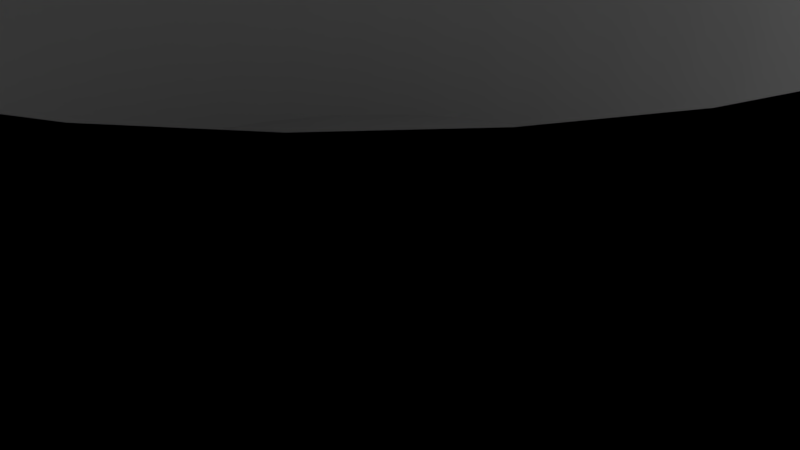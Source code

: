 # Source: sky.blend  (saved by Blender 2.79.0; exported with 4.5.12 LTS)
import bpy
from mathutils import Matrix  # noqa: F401  (used for matrix-valued properties, if any)

bpy.ops.wm.read_factory_settings(use_empty=True)
scene = bpy.context.scene
scene.name = 'Scene'

# ---- collections
col_collection_1 = bpy.data.collections.new('Collection 1'); scene.collection.children.link(col_collection_1)

# ---- world
world_world = bpy.data.worlds.new('World'); scene.world = world_world
world_world.use_nodes = True; world_world.node_tree.nodes.clear()
_N = world_world.node_tree.nodes; _L = world_world.node_tree.links
n0 = _N.new('ShaderNodeOutputWorld'); n0.name = 'World Output'; n0.location = (300, 300)
n0.is_active_output = True
world_world.color = (0.05088, 0.05088, 0.05088)
world_world.use_sun_shadow = False
world_world.sun_shadow_jitter_overblur = 0.0
world_world.cycles.sampling_method = 'MANUAL'

# ---- cameras
cam_camera = bpy.data.cameras.new('Camera')
cam_camera.clip_end = 100.0
cam_camera.lens = 35.0
cam_camera.sensor_width = 32.0
cam_camera.sensor_height = 18.0
cam_camera.ortho_scale = 7.314
cam_camera.dof.focus_distance = 0.0
cam_camera.dof.aperture_fstop = 128.0

# ---- lights
light_lamp = bpy.data.lights.new('Lamp', 'POINT')
light_lamp.transmission_factor = 0.0
light_lamp.cutoff_distance = 30.0
light_lamp.energy = 100.0
light_lamp.shadow_buffer_clip_start = 1.001
light_lamp.shadow_soft_size = 0.1
light_lamp.shadow_maximum_resolution = 0.006
light_lamp.use_absolute_resolution = True

# ---- meshes
me_cylinder_001 = bpy.data.meshes.new('Cylinder.001')
me_cylinder_001.from_pydata([(0.0, 1.0, -2.0), (0.0, 1.0, 2.0), (0.1951, 0.9808, -2.0), (0.1951, 0.9808, 2.0), (0.3827, 0.9239, -2.0), (0.3827, 0.9239, 2.0), (0.5556, 0.8315, -2.0), (0.5556, 0.8315, 2.0), (0.7071, 0.7071, -2.0), (0.7071, 0.7071, 2.0), (0.8315, 0.5556, -2.0), (0.8315, 0.5556, 2.0), (0.9239, 0.3827, -2.0), (0.9239, 0.3827, 2.0), (0.9808, 0.1951, -2.0), (0.9808, 0.1951, 2.0), (1.0, 7.55e-08, -2.0), (1.0, 7.55e-08, 2.0), (0.9808, -0.1951, -2.0), (0.9808, -0.1951, 2.0), (0.9239, -0.3827, -2.0), (0.9239, -0.3827, 2.0), (0.8315, -0.5556, -2.0), (0.8315, -0.5556, 2.0), (0.7071, -0.7071, -2.0), (0.7071, -0.7071, 2.0), (0.5556, -0.8315, -2.0), (0.5556, -0.8315, 2.0), (0.3827, -0.9239, -2.0), (0.3827, -0.9239, 2.0), (0.1951, -0.9808, -2.0), (0.1951, -0.9808, 2.0), (-3.258e-07, -1.0, -2.0), (-3.258e-07, -1.0, 2.0), (-0.1951, -0.9808, -2.0), (-0.1951, -0.9808, 2.0), (-0.3827, -0.9239, -2.0), (-0.3827, -0.9239, 2.0), (-0.5556, -0.8315, -2.0), (-0.5556, -0.8315, 2.0), (-0.7071, -0.7071, -2.0), (-0.7071, -0.7071, 2.0), (-0.8315, -0.5556, -2.0), (-0.8315, -0.5556, 2.0), (-0.9239, -0.3827, -2.0), (-0.9239, -0.3827, 2.0), (-0.9808, -0.1951, -2.0), (-0.9808, -0.1951, 2.0), (-1.0, 9.656e-07, -2.0), (-1.0, 9.656e-07, 2.0), (-0.9808, 0.1951, -2.0), (-0.9808, 0.1951, 2.0), (-0.9239, 0.3827, -2.0), (-0.9239, 0.3827, 2.0), (-0.8315, 0.5556, -2.0), (-0.8315, 0.5556, 2.0), (-0.7071, 0.7071, -2.0), (-0.7071, 0.7071, 2.0), (-0.5556, 0.8315, -2.0), (-0.5556, 0.8315, 2.0), (-0.3827, 0.9239, -2.0), (-0.3827, 0.9239, 2.0), (-0.1951, 0.9808, -2.0), (-0.1951, 0.9808, 2.0)], [], [(0, 1, 3, 2), (2, 3, 5, 4), (4, 5, 7, 6), (6, 7, 9, 8), (8, 9, 11, 10), (10, 11, 13, 12), (12, 13, 15, 14), (14, 15, 17, 16), (16, 17, 19, 18), (18, 19, 21, 20), (20, 21, 23, 22), (22, 23, 25, 24), (24, 25, 27, 26), (26, 27, 29, 28), (28, 29, 31, 30), (30, 31, 33, 32), (32, 33, 35, 34), (34, 35, 37, 36), (36, 37, 39, 38), (38, 39, 41, 40), (40, 41, 43, 42), (42, 43, 45, 44), (44, 45, 47, 46), (46, 47, 49, 48), (48, 49, 51, 50), (50, 51, 53, 52), (52, 53, 55, 54), (54, 55, 57, 56), (56, 57, 59, 58), (58, 59, 61, 60), (60, 61, 63, 62), (62, 63, 1, 0), (0, 2, 4, 6, 8, 10, 12, 14, 16, 18, 20, 22, 24, 26, 28, 30, 32, 34, 36, 38, 40, 42, 44, 46, 48, 50, 52, 54, 56, 58, 60, 62)])
me_cylinder_001.polygons.foreach_set('use_smooth', [True] * 33)
_uv = me_cylinder_001.uv_layers.new(name='UVMap')
_uv.uv.foreach_set('vector', [0.03966, 0.5698, 0.08944, 0.848, 0.02722, 0.8627, 0.01098, 0.5764, 1.011, 0.5764, 1.027, 0.8627, 0.9599, 0.8613, 0.982, 0.5758, 0.982, 0.5758, 0.9599, 0.8613, 0.8994, 0.8444, 0.9535, 0.5681, 0.9535, 0.5681, 0.8994, 0.8444, 0.8511, 0.8164, 0.9258, 0.5536, 0.9258, 0.5536, 0.8511, 0.8164, 0.8134, 0.7818, 0.8994, 0.533, 0.8994, 0.533, 0.8134, 0.7818, 0.7827, 0.7438, 0.8743, 0.5072, 0.8743, 0.5072, 0.7827, 0.7438, 0.7564, 0.7042, 0.8506, 0.477, 0.8506, 0.477, 0.7564, 0.7042, 0.7327, 0.6643, 0.8279, 0.4434, 0.8279, 0.4434, 0.7327, 0.6643, 0.7103, 0.625, 0.8058, 0.4071, 0.8058, 0.4071, 0.7103, 0.625, 0.6883, 0.587, 0.7838, 0.3688, 0.7838, 0.3688, 0.6883, 0.587, 0.6662, 0.5511, 0.7613, 0.3294, 0.7613, 0.3294, 0.6662, 0.5511, 0.6433, 0.518, 0.7372, 0.2895, 0.7372, 0.2895, 0.6433, 0.518, 0.6194, 0.4884, 0.7104, 0.2501, 0.7104, 0.2501, 0.6194, 0.4884, 0.5941, 0.4634, 0.6788, 0.2124, 0.6788, 0.2124, 0.5941, 0.4634, 0.5675, 0.4437, 0.6396, 0.1787, 0.6396, 0.1787, 0.5675, 0.4437, 0.5397, 0.4302, 0.5894, 0.152, 0.5894, 0.152, 0.5397, 0.4302, 0.511, 0.4236, 0.5272, 0.1373, 0.5272, 0.1373, 0.511, 0.4236, 0.482, 0.4242, 0.4599, 0.1387, 0.4599, 0.1387, 0.482, 0.4242, 0.4535, 0.4319, 0.3994, 0.1556, 0.3994, 0.1556, 0.4535, 0.4319, 0.4258, 0.4464, 0.3511, 0.1836, 0.3511, 0.1836, 0.4258, 0.4464, 0.3994, 0.467, 0.3134, 0.2182, 0.3134, 0.2182, 0.3994, 0.467, 0.3743, 0.4928, 0.2827, 0.2562, 0.2827, 0.2562, 0.3743, 0.4928, 0.3506, 0.523, 0.2564, 0.2958, 0.2564, 0.2958, 0.3506, 0.523, 0.3279, 0.5566, 0.2327, 0.3357, 0.2327, 0.3357, 0.3279, 0.5566, 0.3058, 0.5929, 0.2103, 0.375, 0.2103, 0.375, 0.3058, 0.5929, 0.2838, 0.6312, 0.1883, 0.413, 0.1883, 0.413, 0.2838, 0.6312, 0.2613, 0.6706, 0.1662, 0.4489, 0.1662, 0.4489, 0.2613, 0.6706, 0.2372, 0.7105, 0.1433, 0.482, 0.1433, 0.482, 0.2372, 0.7105, 0.2104, 0.7499, 0.1194, 0.5116, 0.1194, 0.5116, 0.2104, 0.7499, 0.1788, 0.7876, 0.09413, 0.5366, 0.09413, 0.5366, 0.1788, 0.7876, 0.1396, 0.8213, 0.0675, 0.5563, 0.0675, 0.5563, 0.1396, 0.8213, 0.08944, 0.848, 0.03966, 0.5698, 0.0, 0.0, 0.0, 0.0, 0.0, 0.0, 0.0, 0.0, 0.0, 0.0, 0.0, 0.0, 0.0, 0.0, 0.0, 0.0, 0.0, 0.0, 0.0, 0.0, 0.0, 0.0, 0.0, 0.0, 0.0, 0.0, 0.0, 0.0, 0.0, 0.0, 0.0, 0.0, 0.0, 0.0, 0.0, 0.0, 0.0, 0.0, 0.0, 0.0, 0.0, 0.0, 0.0, 0.0, 0.0, 0.0, 0.0, 0.0, 0.0, 0.0, 0.0, 0.0, 0.0, 0.0, 0.0, 0.0, 0.0, 0.0, 0.0, 0.0, 0.0, 0.0, 0.0, 0.0])
me_cylinder_001.use_remesh_preserve_volume = False
me_cylinder_001.use_remesh_preserve_attributes = False
me_cylinder_001.use_mirror_vertex_groups = False
me_cylinder_001.update()
me_plane = bpy.data.meshes.new('Plane')
me_plane.from_pydata([(-3.0, -3.0, 0.0), (3.0, -3.0, 0.0), (-3.0, 3.0, 0.0), (3.0, 3.0, 0.0)], [], [(0, 1, 3, 2)])
_uv = me_plane.uv_layers.new(name='UVMap')
_uv.uv.foreach_set('vector', [0.005343, 0.0005276, 3.005, 0.0005276, 3.005, 3.001, 0.005343, 3.001])
me_plane.use_remesh_preserve_volume = False
me_plane.use_remesh_preserve_attributes = False
me_plane.use_mirror_vertex_groups = False
me_plane.update()

# ---- objects
ob_cylinder = bpy.data.objects.new('Cylinder', me_cylinder_001)
ob_plane = bpy.data.objects.new('Plane', me_plane)
ob_lamp = bpy.data.objects.new('Lamp', light_lamp)
ob_camera = bpy.data.objects.new('Camera', cam_camera)

# ---- transforms, parenting, visibility, modifiers, constraints
ob_cylinder.location = (0.0, 0.0, 1.0)
ob_cylinder.scale = (5.829, 5.829, 1.412)
ob_cylinder.lineart.crease_threshold = 0.0
ob_plane.location = (0.01069, 0.001055, -0.1597)
ob_plane.scale = (1.901, 1.901, 1.901)
ob_plane.lineart.crease_threshold = 0.0
ob_lamp.location = (4.076, 1.005, 5.904)
ob_lamp.rotation_euler = (0.6503, 0.05522, 1.866)
ob_lamp.lock_rotations_4d = False
ob_lamp.empty_display_type = 'ARROWS'
ob_lamp.color = (0.0, 0.0, 0.0, 0.0)
ob_lamp.lineart.crease_threshold = 0.0
ob_camera.location = (7.481, -6.508, 5.344)
ob_camera.rotation_euler = (1.109, 0.0, 0.8149)
ob_camera.lock_rotations_4d = False
ob_camera.empty_display_type = 'ARROWS'
ob_camera.color = (0.0, 0.0, 0.0, 0.0)
ob_camera.display_type = 'WIRE'
ob_camera.lineart.crease_threshold = 0.0

# ---- collection membership
col_collection_1.objects.link(ob_cylinder)
col_collection_1.objects.link(ob_plane)
col_collection_1.objects.link(ob_lamp)
col_collection_1.objects.link(ob_camera)

# ---- scene / render settings (as saved in the file)
scene.camera = ob_camera
scene.frame_start = 1; scene.frame_end = 250; scene.frame_set(1)
scene.render.engine = 'BLENDER_EEVEE_NEXT'
scene.render.resolution_percentage = 50
scene.render.dither_intensity = 0.0
scene.cycles.use_denoising = False
scene.cycles.samples = 128
scene.cycles.sampling_pattern = 'TABULATED_SOBOL'
scene.cycles.use_adaptive_sampling = False
scene.cycles.use_light_tree = False
scene.cycles.blur_glossy = 0.0
scene.cycles.sample_clamp_indirect = 0.0
scene.view_settings.view_transform = 'Standard'
bpy.context.view_layer.update()
